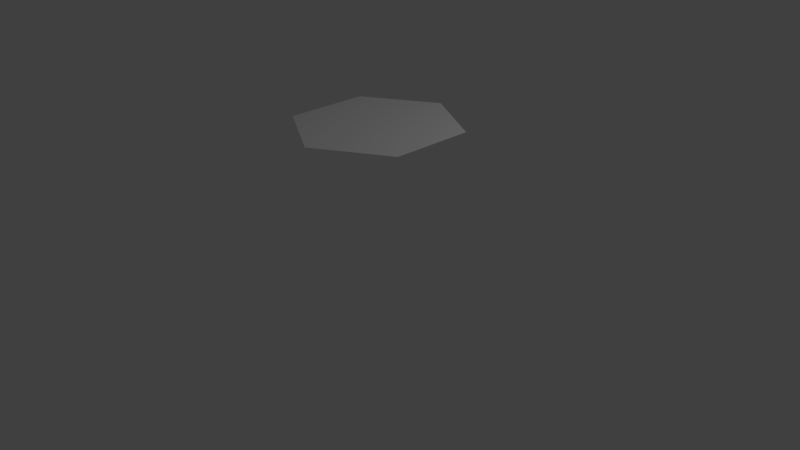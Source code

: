 # Source: plataformaVerde.blend  (saved by Blender 2.77.0; exported with 4.5.12 LTS)
import bpy
from mathutils import Matrix  # noqa: F401  (used for matrix-valued properties, if any)

bpy.ops.wm.read_factory_settings(use_empty=True)
scene = bpy.context.scene
scene.name = 'Scene'

# ---- collections
col_collection_1 = bpy.data.collections.new('Collection 1'); scene.collection.children.link(col_collection_1)

# ---- world
world_world = bpy.data.worlds.new('World'); scene.world = world_world
world_world.color = (0.05088, 0.05088, 0.05088)
world_world.use_sun_shadow = False
world_world.sun_shadow_jitter_overblur = 0.0
world_world.cycles.sampling_method = 'MANUAL'

# ---- cameras
cam_camera = bpy.data.cameras.new('Camera')
cam_camera.clip_end = 100.0
cam_camera.lens = 35.0
cam_camera.sensor_width = 32.0
cam_camera.sensor_height = 18.0
cam_camera.ortho_scale = 7.314
cam_camera.dof.focus_distance = 0.0
cam_camera.dof.aperture_fstop = 128.0

# ---- lights
light_lamp = bpy.data.lights.new('Lamp', 'POINT')
light_lamp.transmission_factor = 0.0
light_lamp.cutoff_distance = 30.0
light_lamp.energy = 100.0
light_lamp.shadow_buffer_clip_start = 1.001
light_lamp.shadow_soft_size = 0.1
light_lamp.shadow_maximum_resolution = 0.006
light_lamp.use_absolute_resolution = True

# ---- meshes
me_cilindro = bpy.data.meshes.new('Cilindro')
me_cilindro.from_pydata([(0.6636, 0.7567, 2.06), (-0.2025, 0.2567, 2.06), (-0.2025, -0.7433, 2.06), (0.6636, -1.243, 2.06), (1.53, -0.7433, 2.06), (1.53, 0.2567, 2.06)], [], [(1, 2, 3, 4, 5, 0)])
_uv = me_cilindro.uv_layers.new(name='MapaUV')
_uv.uv.foreach_set('vector', [0.7123, 0.6611, 0.6158, 0.5868, 0.6158, 0.4382, 0.7123, 0.3639, 0.8088, 0.4382, 0.8088, 0.5868])
me_cilindro.use_remesh_preserve_volume = False
me_cilindro.use_remesh_preserve_attributes = False
me_cilindro.use_mirror_vertex_groups = False
me_cilindro.update()

# ---- objects
ob_cilindro = bpy.data.objects.new('Cilindro', me_cilindro)
ob_lamp = bpy.data.objects.new('Lamp', light_lamp)
ob_camera = bpy.data.objects.new('Camera', cam_camera)

# ---- transforms, parenting, visibility, modifiers, constraints
ob_cilindro.location = (0.0, -0.2337, 0.0)
ob_cilindro.lineart.crease_threshold = 0.0
ob_lamp.location = (4.076, 1.005, 5.904)
ob_lamp.rotation_euler = (0.6503, 0.05522, 1.866)
ob_lamp.lock_rotations_4d = False
ob_lamp.empty_display_type = 'ARROWS'
ob_lamp.color = (0.0, 0.0, 0.0, 0.0)
ob_lamp.lineart.crease_threshold = 0.0
ob_camera.location = (7.481, -6.508, 5.344)
ob_camera.rotation_euler = (1.109, 0.01082, 0.8149)
ob_camera.lock_rotations_4d = False
ob_camera.empty_display_type = 'ARROWS'
ob_camera.color = (0.0, 0.0, 0.0, 0.0)
ob_camera.display_type = 'WIRE'
ob_camera.lineart.crease_threshold = 0.0

# ---- collection membership
col_collection_1.objects.link(ob_cilindro)
col_collection_1.objects.link(ob_lamp)
col_collection_1.objects.link(ob_camera)

# ---- scene / render settings (as saved in the file)
scene.camera = ob_camera
scene.frame_start = 1; scene.frame_end = 250; scene.frame_set(1)
scene.render.engine = 'BLENDER_EEVEE_NEXT'
scene.render.resolution_percentage = 50
scene.render.dither_intensity = 0.0
scene.cycles.use_denoising = False
scene.cycles.samples = 128
scene.cycles.sampling_pattern = 'TABULATED_SOBOL'
scene.cycles.light_sampling_threshold = 0.0
scene.cycles.use_adaptive_sampling = False
scene.cycles.use_light_tree = False
scene.cycles.blur_glossy = 0.0
scene.cycles.sample_clamp_indirect = 0.0
scene.view_settings.view_transform = 'Standard'
bpy.context.view_layer.update()
